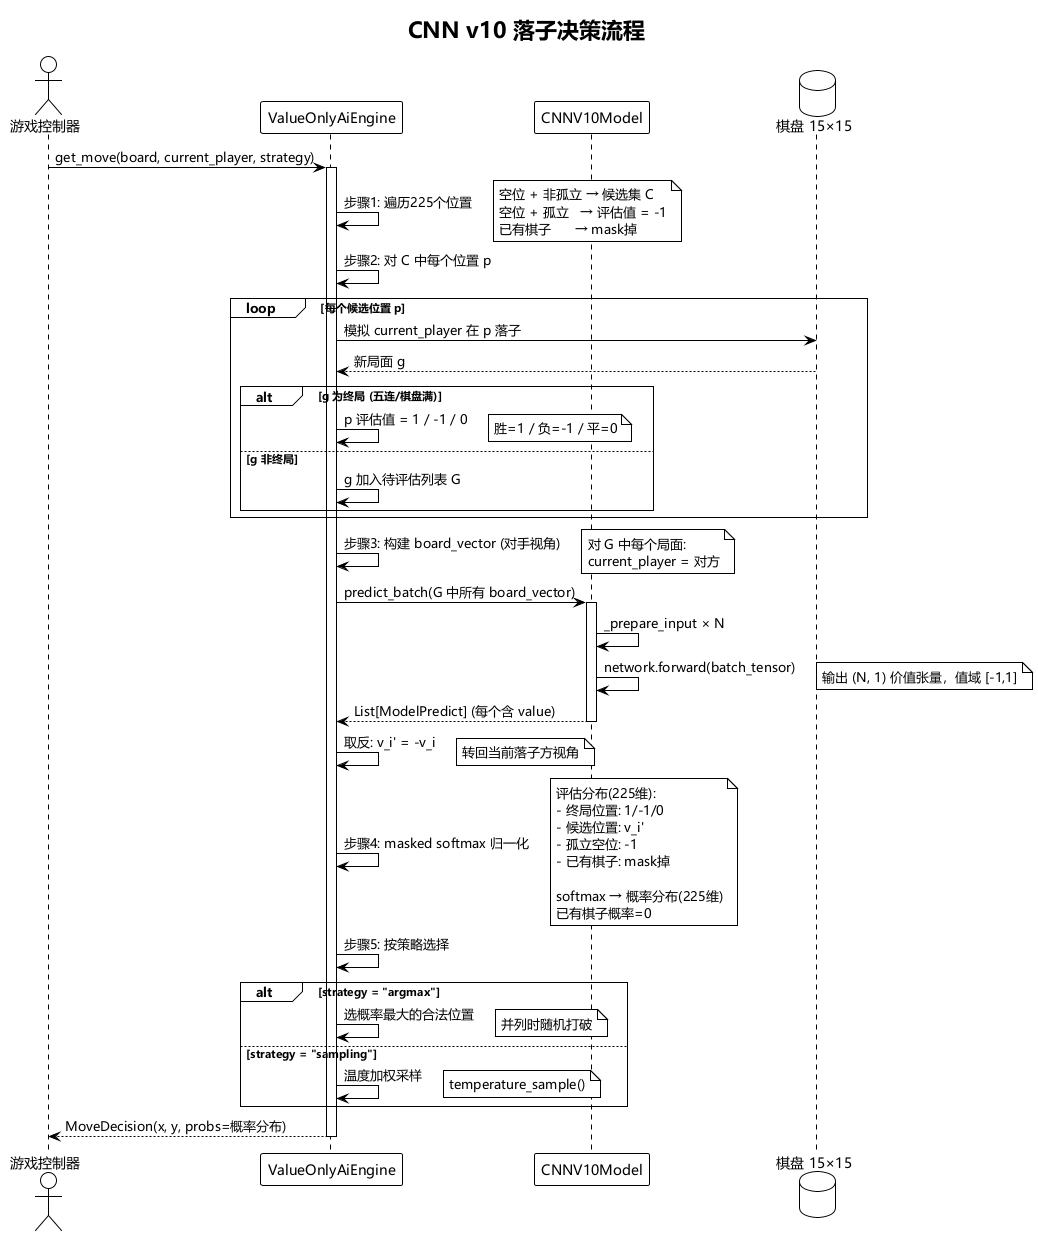

The diagram above was rendered by PlantUML. Its source (embedded in the PNG):
@startuml cnn_v10_flow
!theme plain
skinparam defaultFontName Microsoft YaHei,SimHei,sans-serif
title CNN v10 落子决策流程

actor "游戏控制器" as Controller

participant "ValueOnlyAiEngine" as Engine
participant "CNNV10Model" as Model
database "棋盘 15×15" as Board

Controller -> Engine : get_move(board, current_player, strategy)
activate Engine

    ' === 步骤 1: 预处理 ===
    Engine -> Engine : 步骤1: 遍历225个位置
    note right
        空位 + 非孤立 → 候选集 C
        空位 + 孤立   → 评估值 = -1
        已有棋子      → mask掉
    end note

    ' === 步骤 2: 模拟落子 + 终局检测 ===
    Engine -> Engine : 步骤2: 对 C 中每个位置 p
    loop 每个候选位置 p
        Engine -> Board : 模拟 current_player 在 p 落子
        Board --> Engine : 新局面 g
        alt g 为终局 (五连/棋盘满)
            Engine -> Engine : p 评估值 = 1 / -1 / 0
            note right: 胜=1 / 负=-1 / 平=0
        else g 非终局
            Engine -> Engine : g 加入待评估列表 G
        end
    end

    ' === 步骤 3: 模型评估 ===
    Engine -> Engine : 步骤3: 构建 board_vector (对手视角)
    note right
        对 G 中每个局面:
        current_player = 对方
    end note

    Engine -> Model : predict_batch(G 中所有 board_vector)
    activate Model
        Model -> Model : _prepare_input × N
        Model -> Model : network.forward(batch_tensor)
        note right: 输出 (N, 1) 价值张量，值域 [-1,1]
    Model --> Engine : List[ModelPredict] (每个含 value)
    deactivate Model

    Engine -> Engine : 取反: v_i' = -v_i
    note right: 转回当前落子方视角

    ' === 步骤 4: 概率归一化 ===
    Engine -> Engine : 步骤4: masked softmax 归一化
    note right
        评估分布(225维):
        - 终局位置: 1/-1/0
        - 候选位置: v_i'
        - 孤立空位: -1
        - 已有棋子: mask掉

        softmax → 概率分布(225维)
        已有棋子概率=0
    end note

    ' === 步骤 5: 落子决策 ===
    Engine -> Engine : 步骤5: 按策略选择
    alt strategy = "argmax"
        Engine -> Engine : 选概率最大的合法位置
        note right: 并列时随机打破
    else strategy = "sampling"
        Engine -> Engine : 温度加权采样
        note right: temperature_sample()
    end

    Engine --> Controller : MoveDecision(x, y, probs=概率分布)
deactivate Engine

@enduml